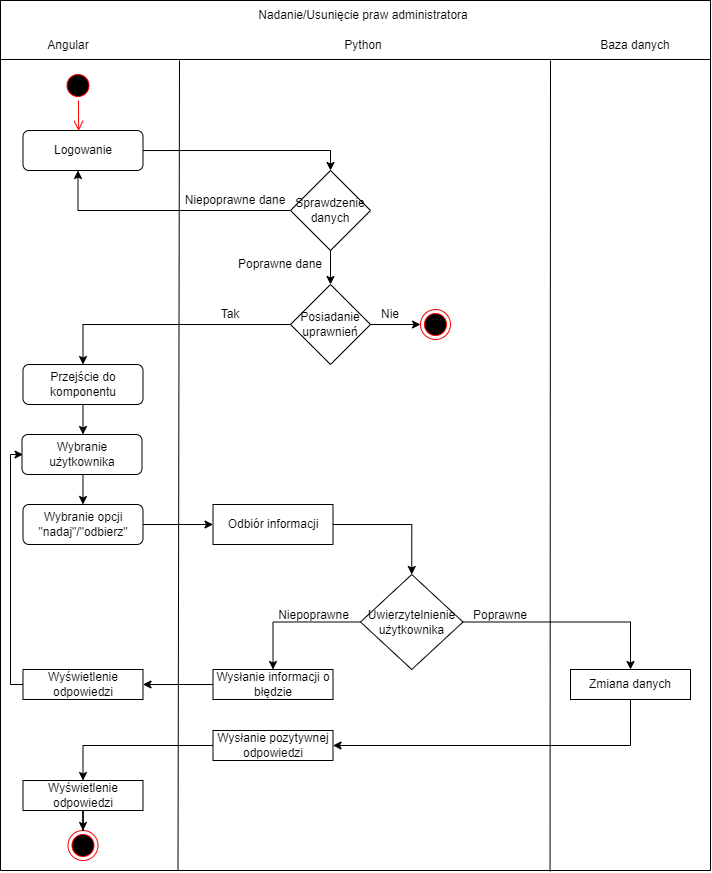

The diagram above was exported from draw.io. Its source (the exported page's mxGraphModel, read from the mxfile embedded in the PNG):
<mxGraphModel dx="1381" dy="764" grid="1" gridSize="10" guides="1" tooltips="1" connect="1" arrows="1" fold="1" page="1" pageScale="1" pageWidth="827" pageHeight="1169" math="0" shadow="0">
  <root>
    <mxCell id="0" />
    <mxCell id="1" parent="0" />
    <mxCell id="HE0ftkjfl_1CYTbcCYAG-1" value="" style="swimlane;startSize=0;" parent="1" vertex="1">
      <mxGeometry x="90" y="20" width="710" height="870" as="geometry" />
    </mxCell>
    <mxCell id="HE0ftkjfl_1CYTbcCYAG-2" value="Angular" style="text;html=1;strokeColor=none;fillColor=none;align=center;verticalAlign=middle;whiteSpace=wrap;rounded=0;" parent="HE0ftkjfl_1CYTbcCYAG-1" vertex="1">
      <mxGeometry x="37.5" y="30" width="60" height="30" as="geometry" />
    </mxCell>
    <mxCell id="HE0ftkjfl_1CYTbcCYAG-3" value="Baza danych" style="text;html=1;strokeColor=none;fillColor=none;align=center;verticalAlign=middle;whiteSpace=wrap;rounded=0;" parent="HE0ftkjfl_1CYTbcCYAG-1" vertex="1">
      <mxGeometry x="590" y="30" width="90" height="30" as="geometry" />
    </mxCell>
    <mxCell id="HE0ftkjfl_1CYTbcCYAG-4" value="Nadanie/Usunięcie praw administratora" style="text;html=1;strokeColor=none;fillColor=none;align=center;verticalAlign=middle;whiteSpace=wrap;rounded=0;" parent="HE0ftkjfl_1CYTbcCYAG-1" vertex="1">
      <mxGeometry x="242.5" width="240" height="30" as="geometry" />
    </mxCell>
    <mxCell id="HE0ftkjfl_1CYTbcCYAG-5" value="Python" style="text;html=1;strokeColor=none;fillColor=none;align=center;verticalAlign=middle;whiteSpace=wrap;rounded=0;" parent="HE0ftkjfl_1CYTbcCYAG-1" vertex="1">
      <mxGeometry x="332.5" y="30" width="60" height="30" as="geometry" />
    </mxCell>
    <mxCell id="HE0ftkjfl_1CYTbcCYAG-6" value="" style="endArrow=none;html=1;rounded=0;exitX=0.774;exitY=1.001;exitDx=0;exitDy=0;exitPerimeter=0;" parent="HE0ftkjfl_1CYTbcCYAG-1" source="HE0ftkjfl_1CYTbcCYAG-1" edge="1">
      <mxGeometry width="50" height="50" relative="1" as="geometry">
        <mxPoint x="550" y="460" as="sourcePoint" />
        <mxPoint x="550" y="60" as="targetPoint" />
      </mxGeometry>
    </mxCell>
    <mxCell id="HE0ftkjfl_1CYTbcCYAG-7" value="" style="endArrow=none;html=1;rounded=0;exitX=0.25;exitY=1;exitDx=0;exitDy=0;" parent="HE0ftkjfl_1CYTbcCYAG-1" source="HE0ftkjfl_1CYTbcCYAG-1" edge="1">
      <mxGeometry width="50" height="50" relative="1" as="geometry">
        <mxPoint x="179.31" y="460" as="sourcePoint" />
        <mxPoint x="179" y="60" as="targetPoint" />
      </mxGeometry>
    </mxCell>
    <mxCell id="HE0ftkjfl_1CYTbcCYAG-8" value="" style="ellipse;html=1;shape=startState;fillColor=#000000;strokeColor=#ff0000;" parent="HE0ftkjfl_1CYTbcCYAG-1" vertex="1">
      <mxGeometry x="62.5" y="70" width="30" height="30" as="geometry" />
    </mxCell>
    <mxCell id="HE0ftkjfl_1CYTbcCYAG-9" style="edgeStyle=orthogonalEdgeStyle;rounded=0;orthogonalLoop=1;jettySize=auto;html=1;entryX=0.5;entryY=0;entryDx=0;entryDy=0;" parent="HE0ftkjfl_1CYTbcCYAG-1" target="HE0ftkjfl_1CYTbcCYAG-13" edge="1">
      <mxGeometry relative="1" as="geometry">
        <mxPoint x="137.5" y="150.02857142857135" as="sourcePoint" />
      </mxGeometry>
    </mxCell>
    <mxCell id="HE0ftkjfl_1CYTbcCYAG-11" style="edgeStyle=orthogonalEdgeStyle;rounded=0;orthogonalLoop=1;jettySize=auto;html=1;entryX=0.5;entryY=1;entryDx=0;entryDy=0;" parent="HE0ftkjfl_1CYTbcCYAG-1" source="HE0ftkjfl_1CYTbcCYAG-13" edge="1">
      <mxGeometry relative="1" as="geometry">
        <mxPoint x="77.5" y="170" as="targetPoint" />
        <Array as="points">
          <mxPoint x="78" y="210" />
          <mxPoint x="78" y="170" />
        </Array>
      </mxGeometry>
    </mxCell>
    <mxCell id="HE0ftkjfl_1CYTbcCYAG-12" style="edgeStyle=orthogonalEdgeStyle;rounded=0;orthogonalLoop=1;jettySize=auto;html=1;entryX=0.5;entryY=0;entryDx=0;entryDy=0;" parent="HE0ftkjfl_1CYTbcCYAG-1" source="HE0ftkjfl_1CYTbcCYAG-13" target="HE0ftkjfl_1CYTbcCYAG-23" edge="1">
      <mxGeometry relative="1" as="geometry" />
    </mxCell>
    <mxCell id="HE0ftkjfl_1CYTbcCYAG-13" value="Sprawdzenie danych" style="rhombus;whiteSpace=wrap;html=1;" parent="HE0ftkjfl_1CYTbcCYAG-1" vertex="1">
      <mxGeometry x="290" y="170" width="80" height="80" as="geometry" />
    </mxCell>
    <mxCell id="HE0ftkjfl_1CYTbcCYAG-14" style="edgeStyle=orthogonalEdgeStyle;rounded=0;orthogonalLoop=1;jettySize=auto;html=1;entryX=0.5;entryY=0;entryDx=0;entryDy=0;" parent="HE0ftkjfl_1CYTbcCYAG-1" edge="1">
      <mxGeometry relative="1" as="geometry">
        <mxPoint x="82.48571428571427" y="404" as="sourcePoint" />
        <mxPoint x="82.5" y="434" as="targetPoint" />
      </mxGeometry>
    </mxCell>
    <mxCell id="HE0ftkjfl_1CYTbcCYAG-16" value="Poprawne dane" style="text;html=1;strokeColor=none;fillColor=none;align=center;verticalAlign=middle;whiteSpace=wrap;rounded=0;" parent="HE0ftkjfl_1CYTbcCYAG-1" vertex="1">
      <mxGeometry x="230" y="254" width="100" height="20" as="geometry" />
    </mxCell>
    <mxCell id="HE0ftkjfl_1CYTbcCYAG-17" value="" style="edgeStyle=orthogonalEdgeStyle;rounded=0;orthogonalLoop=1;jettySize=auto;html=1;" parent="HE0ftkjfl_1CYTbcCYAG-1" edge="1">
      <mxGeometry relative="1" as="geometry">
        <mxPoint x="82.48571428571427" y="474" as="sourcePoint" />
        <mxPoint x="82.48571428571427" y="504" as="targetPoint" />
      </mxGeometry>
    </mxCell>
    <mxCell id="HE0ftkjfl_1CYTbcCYAG-19" style="edgeStyle=orthogonalEdgeStyle;rounded=0;orthogonalLoop=1;jettySize=auto;html=1;" parent="HE0ftkjfl_1CYTbcCYAG-1" target="HE0ftkjfl_1CYTbcCYAG-29" edge="1">
      <mxGeometry relative="1" as="geometry">
        <mxPoint x="142.5" y="524" as="sourcePoint" />
      </mxGeometry>
    </mxCell>
    <mxCell id="HE0ftkjfl_1CYTbcCYAG-21" style="edgeStyle=orthogonalEdgeStyle;rounded=0;orthogonalLoop=1;jettySize=auto;html=1;" parent="HE0ftkjfl_1CYTbcCYAG-1" source="HE0ftkjfl_1CYTbcCYAG-23" target="HE0ftkjfl_1CYTbcCYAG-25" edge="1">
      <mxGeometry relative="1" as="geometry" />
    </mxCell>
    <mxCell id="HE0ftkjfl_1CYTbcCYAG-22" style="edgeStyle=orthogonalEdgeStyle;rounded=0;orthogonalLoop=1;jettySize=auto;html=1;entryX=0.5;entryY=0;entryDx=0;entryDy=0;" parent="HE0ftkjfl_1CYTbcCYAG-1" source="HE0ftkjfl_1CYTbcCYAG-23" target="3QuJdMzYU2EO5v2wrmEC-2" edge="1">
      <mxGeometry relative="1" as="geometry">
        <mxPoint x="82.5" y="364" as="targetPoint" />
        <Array as="points">
          <mxPoint x="83" y="324" />
          <mxPoint x="83" y="364" />
        </Array>
      </mxGeometry>
    </mxCell>
    <mxCell id="HE0ftkjfl_1CYTbcCYAG-23" value="Posiadanie uprawnień" style="rhombus;whiteSpace=wrap;html=1;" parent="HE0ftkjfl_1CYTbcCYAG-1" vertex="1">
      <mxGeometry x="290" y="284" width="80" height="80" as="geometry" />
    </mxCell>
    <mxCell id="HE0ftkjfl_1CYTbcCYAG-24" style="edgeStyle=orthogonalEdgeStyle;rounded=0;orthogonalLoop=1;jettySize=auto;html=1;exitX=0.5;exitY=1;exitDx=0;exitDy=0;" parent="HE0ftkjfl_1CYTbcCYAG-1" source="HE0ftkjfl_1CYTbcCYAG-16" target="HE0ftkjfl_1CYTbcCYAG-16" edge="1">
      <mxGeometry relative="1" as="geometry" />
    </mxCell>
    <mxCell id="HE0ftkjfl_1CYTbcCYAG-25" value="" style="ellipse;html=1;shape=endState;fillColor=#000000;strokeColor=#ff0000;" parent="HE0ftkjfl_1CYTbcCYAG-1" vertex="1">
      <mxGeometry x="420" y="309" width="30" height="30" as="geometry" />
    </mxCell>
    <mxCell id="HE0ftkjfl_1CYTbcCYAG-26" value="Tak" style="text;html=1;strokeColor=none;fillColor=none;align=center;verticalAlign=middle;whiteSpace=wrap;rounded=0;" parent="HE0ftkjfl_1CYTbcCYAG-1" vertex="1">
      <mxGeometry x="200" y="304" width="60" height="20" as="geometry" />
    </mxCell>
    <mxCell id="HE0ftkjfl_1CYTbcCYAG-27" value="Nie" style="text;html=1;strokeColor=none;fillColor=none;align=center;verticalAlign=middle;whiteSpace=wrap;rounded=0;" parent="HE0ftkjfl_1CYTbcCYAG-1" vertex="1">
      <mxGeometry x="360" y="304" width="60" height="20" as="geometry" />
    </mxCell>
    <mxCell id="HE0ftkjfl_1CYTbcCYAG-28" style="edgeStyle=orthogonalEdgeStyle;rounded=0;orthogonalLoop=1;jettySize=auto;html=1;entryX=0.5;entryY=0;entryDx=0;entryDy=0;" parent="HE0ftkjfl_1CYTbcCYAG-1" source="HE0ftkjfl_1CYTbcCYAG-29" target="HE0ftkjfl_1CYTbcCYAG-32" edge="1">
      <mxGeometry relative="1" as="geometry" />
    </mxCell>
    <mxCell id="HE0ftkjfl_1CYTbcCYAG-29" value="Odbiór informacji" style="rounded=0;whiteSpace=wrap;html=1;" parent="HE0ftkjfl_1CYTbcCYAG-1" vertex="1">
      <mxGeometry x="212.5" y="504" width="120" height="40" as="geometry" />
    </mxCell>
    <mxCell id="HE0ftkjfl_1CYTbcCYAG-30" style="edgeStyle=orthogonalEdgeStyle;rounded=0;orthogonalLoop=1;jettySize=auto;html=1;entryX=0.5;entryY=0;entryDx=0;entryDy=0;" parent="HE0ftkjfl_1CYTbcCYAG-1" source="HE0ftkjfl_1CYTbcCYAG-32" target="HE0ftkjfl_1CYTbcCYAG-41" edge="1">
      <mxGeometry relative="1" as="geometry" />
    </mxCell>
    <mxCell id="HE0ftkjfl_1CYTbcCYAG-31" style="edgeStyle=orthogonalEdgeStyle;rounded=0;orthogonalLoop=1;jettySize=auto;html=1;entryX=0.5;entryY=0;entryDx=0;entryDy=0;" parent="HE0ftkjfl_1CYTbcCYAG-1" source="HE0ftkjfl_1CYTbcCYAG-32" target="HE0ftkjfl_1CYTbcCYAG-34" edge="1">
      <mxGeometry relative="1" as="geometry" />
    </mxCell>
    <mxCell id="HE0ftkjfl_1CYTbcCYAG-32" value="Uwierzytelnienie użytkownika" style="rhombus;whiteSpace=wrap;html=1;" parent="HE0ftkjfl_1CYTbcCYAG-1" vertex="1">
      <mxGeometry x="360" y="574" width="102.5" height="95" as="geometry" />
    </mxCell>
    <mxCell id="HE0ftkjfl_1CYTbcCYAG-33" style="edgeStyle=orthogonalEdgeStyle;rounded=0;orthogonalLoop=1;jettySize=auto;html=1;entryX=1;entryY=0.5;entryDx=0;entryDy=0;exitX=0.5;exitY=1;exitDx=0;exitDy=0;" parent="HE0ftkjfl_1CYTbcCYAG-1" source="HE0ftkjfl_1CYTbcCYAG-34" target="HE0ftkjfl_1CYTbcCYAG-36" edge="1">
      <mxGeometry relative="1" as="geometry">
        <Array as="points">
          <mxPoint x="630" y="745" />
        </Array>
      </mxGeometry>
    </mxCell>
    <mxCell id="HE0ftkjfl_1CYTbcCYAG-34" value="Zmiana danych" style="rounded=0;whiteSpace=wrap;html=1;" parent="HE0ftkjfl_1CYTbcCYAG-1" vertex="1">
      <mxGeometry x="570" y="669" width="120" height="30" as="geometry" />
    </mxCell>
    <mxCell id="HE0ftkjfl_1CYTbcCYAG-35" style="edgeStyle=orthogonalEdgeStyle;rounded=0;orthogonalLoop=1;jettySize=auto;html=1;entryX=0.5;entryY=0;entryDx=0;entryDy=0;" parent="HE0ftkjfl_1CYTbcCYAG-1" source="HE0ftkjfl_1CYTbcCYAG-36" target="HE0ftkjfl_1CYTbcCYAG-43" edge="1">
      <mxGeometry relative="1" as="geometry" />
    </mxCell>
    <mxCell id="HE0ftkjfl_1CYTbcCYAG-36" value="Wysłanie pozytywnej odpowiedzi" style="rounded=0;whiteSpace=wrap;html=1;" parent="HE0ftkjfl_1CYTbcCYAG-1" vertex="1">
      <mxGeometry x="212.5" y="730" width="120" height="30" as="geometry" />
    </mxCell>
    <mxCell id="HE0ftkjfl_1CYTbcCYAG-37" style="edgeStyle=orthogonalEdgeStyle;rounded=0;orthogonalLoop=1;jettySize=auto;html=1;entryX=0;entryY=0.5;entryDx=0;entryDy=0;" parent="HE0ftkjfl_1CYTbcCYAG-1" source="HE0ftkjfl_1CYTbcCYAG-38" edge="1">
      <mxGeometry relative="1" as="geometry">
        <Array as="points">
          <mxPoint x="10" y="684" />
          <mxPoint x="10" y="454" />
        </Array>
        <mxPoint x="22.5" y="454" as="targetPoint" />
      </mxGeometry>
    </mxCell>
    <mxCell id="HE0ftkjfl_1CYTbcCYAG-38" value="Wyświetlenie odpowiedzi" style="rounded=0;whiteSpace=wrap;html=1;" parent="HE0ftkjfl_1CYTbcCYAG-1" vertex="1">
      <mxGeometry x="22.5" y="669" width="120" height="30" as="geometry" />
    </mxCell>
    <mxCell id="HE0ftkjfl_1CYTbcCYAG-39" value="" style="ellipse;html=1;shape=endState;fillColor=#000000;strokeColor=#ff0000;" parent="HE0ftkjfl_1CYTbcCYAG-1" vertex="1">
      <mxGeometry x="67.5" y="830" width="30" height="30" as="geometry" />
    </mxCell>
    <mxCell id="HE0ftkjfl_1CYTbcCYAG-40" style="edgeStyle=orthogonalEdgeStyle;rounded=0;orthogonalLoop=1;jettySize=auto;html=1;entryX=1;entryY=0.5;entryDx=0;entryDy=0;" parent="HE0ftkjfl_1CYTbcCYAG-1" source="HE0ftkjfl_1CYTbcCYAG-41" target="HE0ftkjfl_1CYTbcCYAG-38" edge="1">
      <mxGeometry relative="1" as="geometry" />
    </mxCell>
    <mxCell id="HE0ftkjfl_1CYTbcCYAG-41" value="Wysłanie informacji o błędzie" style="rounded=0;whiteSpace=wrap;html=1;" parent="HE0ftkjfl_1CYTbcCYAG-1" vertex="1">
      <mxGeometry x="212.5" y="669" width="120" height="30" as="geometry" />
    </mxCell>
    <mxCell id="HE0ftkjfl_1CYTbcCYAG-42" style="edgeStyle=orthogonalEdgeStyle;rounded=0;orthogonalLoop=1;jettySize=auto;html=1;entryX=0.5;entryY=0;entryDx=0;entryDy=0;" parent="HE0ftkjfl_1CYTbcCYAG-1" source="HE0ftkjfl_1CYTbcCYAG-43" target="HE0ftkjfl_1CYTbcCYAG-39" edge="1">
      <mxGeometry relative="1" as="geometry" />
    </mxCell>
    <mxCell id="HE0ftkjfl_1CYTbcCYAG-43" value="Wyświetlenie odpowiedzi" style="rounded=0;whiteSpace=wrap;html=1;" parent="HE0ftkjfl_1CYTbcCYAG-1" vertex="1">
      <mxGeometry x="22.5" y="780" width="120" height="30" as="geometry" />
    </mxCell>
    <mxCell id="HE0ftkjfl_1CYTbcCYAG-44" value="Poprawne" style="text;html=1;strokeColor=none;fillColor=none;align=center;verticalAlign=middle;whiteSpace=wrap;rounded=0;" parent="HE0ftkjfl_1CYTbcCYAG-1" vertex="1">
      <mxGeometry x="470" y="605" width="60" height="20" as="geometry" />
    </mxCell>
    <mxCell id="HE0ftkjfl_1CYTbcCYAG-45" value="Niepoprawne" style="text;html=1;strokeColor=none;fillColor=none;align=center;verticalAlign=middle;whiteSpace=wrap;rounded=0;" parent="HE0ftkjfl_1CYTbcCYAG-1" vertex="1">
      <mxGeometry x="276" y="602.5" width="75" height="25" as="geometry" />
    </mxCell>
    <mxCell id="HE0ftkjfl_1CYTbcCYAG-46" value="" style="edgeStyle=orthogonalEdgeStyle;html=1;verticalAlign=bottom;endArrow=open;endSize=8;strokeColor=#ff0000;rounded=0;entryX=0.464;entryY=0.011;entryDx=0;entryDy=0;entryPerimeter=0;" parent="HE0ftkjfl_1CYTbcCYAG-1" target="3QuJdMzYU2EO5v2wrmEC-1" edge="1">
      <mxGeometry relative="1" as="geometry">
        <mxPoint x="77.5" y="130" as="targetPoint" />
        <mxPoint x="78" y="100" as="sourcePoint" />
      </mxGeometry>
    </mxCell>
    <mxCell id="HE0ftkjfl_1CYTbcCYAG-47" value="Niepoprawne dane" style="text;html=1;strokeColor=none;fillColor=none;align=center;verticalAlign=middle;whiteSpace=wrap;rounded=0;" parent="HE0ftkjfl_1CYTbcCYAG-1" vertex="1">
      <mxGeometry x="170" y="190" width="130" height="20" as="geometry" />
    </mxCell>
    <mxCell id="3QuJdMzYU2EO5v2wrmEC-1" value="&lt;span&gt;Logowanie&lt;/span&gt;" style="rounded=1;whiteSpace=wrap;html=1;" parent="HE0ftkjfl_1CYTbcCYAG-1" vertex="1">
      <mxGeometry x="22.5" y="130" width="120" height="40" as="geometry" />
    </mxCell>
    <mxCell id="3QuJdMzYU2EO5v2wrmEC-2" value="Przejście do komponentu" style="rounded=1;whiteSpace=wrap;html=1;" parent="HE0ftkjfl_1CYTbcCYAG-1" vertex="1">
      <mxGeometry x="22.5" y="364" width="120" height="40" as="geometry" />
    </mxCell>
    <mxCell id="3QuJdMzYU2EO5v2wrmEC-3" value="Wybranie użytkownika" style="rounded=1;whiteSpace=wrap;html=1;" parent="HE0ftkjfl_1CYTbcCYAG-1" vertex="1">
      <mxGeometry x="21.5" y="434" width="120" height="40" as="geometry" />
    </mxCell>
    <mxCell id="3QuJdMzYU2EO5v2wrmEC-4" value="Wybranie opcji &quot;nadaj&quot;/&quot;odbierz&quot;" style="rounded=1;whiteSpace=wrap;html=1;" parent="HE0ftkjfl_1CYTbcCYAG-1" vertex="1">
      <mxGeometry x="22.5" y="504" width="120" height="40" as="geometry" />
    </mxCell>
    <mxCell id="HE0ftkjfl_1CYTbcCYAG-48" value="" style="endArrow=none;html=1;rounded=0;" parent="1" edge="1">
      <mxGeometry width="50" height="50" relative="1" as="geometry">
        <mxPoint x="90" y="79" as="sourcePoint" />
        <mxPoint x="800" y="79" as="targetPoint" />
      </mxGeometry>
    </mxCell>
  </root>
</mxGraphModel>